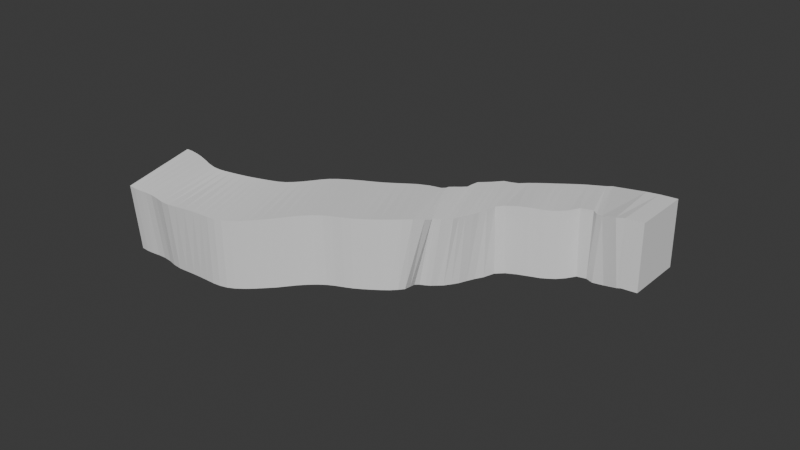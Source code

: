 # Source: colision_rio.blend  (saved by Blender 4.4.30; exported with 4.5.12 LTS)
import bpy
from mathutils import Matrix  # noqa: F401  (used for matrix-valued properties, if any)

bpy.ops.wm.read_factory_settings(use_empty=True)
scene = bpy.context.scene
scene.name = 'Scene'

# ---- collections
col_geometry = bpy.data.collections.new('Geometry'); scene.collection.children.link(col_geometry)

# ---- world
world_world = bpy.data.worlds.new('World'); scene.world = world_world
world_world.use_nodes = True; world_world.node_tree.nodes.clear()
_N = world_world.node_tree.nodes; _L = world_world.node_tree.links
n0 = _N.new('ShaderNodeOutputWorld'); n0.name = 'World Output'; n0.location = (300, 300)
n1 = _N.new('ShaderNodeBackground'); n1.name = 'Background'; n1.location = (10, 300)
n1.inputs[0].default_value = (0.05088, 0.05088, 0.05088, 1.0)
_L.new(n1.outputs[0], n0.inputs[0])
n0.is_active_output = True
world_world.color = (0.05088, 0.05088, 0.05088)
world_world.sun_shadow_jitter_overblur = 0.0

# ---- meshes
me_plane = bpy.data.meshes.new('Plane')
me_plane.from_pydata([(-120.5, 29.31, -3.047), (105.1, 4.879, -2.184), (-101.2, 58.87, 2.925), (122.2, 28.87, -1.77), (-117.7, 27.29, -3.301), (-114.6, 25.47, -3.436), (-111.2, 23.72, -3.498), (-108.0, 21.71, -3.579), (-104.9, 19.05, -3.7), (-102.0, 15.86, -3.844), (-98.67, 12.95, -3.85), (-94.74, 10.22, -3.65), (-90.56, 7.21, -3.347), (-86.79, 4.524, -3.208), (-83.43, 2.206, -3.236), (-80.2, 0.02144, -3.321), (-76.91, -1.705, -3.406), (-73.41, -2.94, -3.443), (-69.71, -3.441, -3.448), (-65.73, -3.508, -3.376), (-61.32, -3.332, -3.16), (-56.53, -3.064, -2.811), (-51.7, -2.745, -2.453), (-46.97, -1.895, -2.158), (-42.37, -1.0, -1.915), (-38.01, -0.4284, -1.738), (-33.74, -0.2229, -1.568), (-29.55, -0.4923, -1.386), (-25.44, -1.365, -1.186), (-21.41, -2.575, -0.9891), (-17.6, -3.404, -0.8826), (-13.78, -3.856, -0.7897), (-9.866, -4.193, -0.6687), (-5.691, -4.581, -0.454), (-1.664, -4.596, -0.3163), (1.892, -3.857, -0.3931), (4.85, -2.338, -0.732), (6.789, 1.218, -1.552), (8.377, 4.747, -2.503), (10.52, 6.121, -3.144), (12.98, 6.521, -3.622), (15.45, 7.246, -4.119), (18.04, 8.414, -4.597), (21.04, 9.331, -4.922), (24.41, 10.95, -5.153), (27.76, 12.82, -5.409), (31.09, 15.5, -5.715), (34.62, 18.0, -5.947), (38.63, 20.01, -5.98), (43.31, 23.44, -5.85), (48.09, 23.65, -5.512), (53.27, 22.01, -4.932), (57.22, 20.87, -4.823), (60.56, 20.35, -4.962), (63.65, 19.95, -5.2), (67.04, 19.97, -5.355), (70.98, 19.91, -5.304), (75.18, 20.7, -5.209), (80.15, 22.12, -4.867), (84.41, 19.99, -4.589), (86.71, 17.44, -4.997), (91.51, 14.46, -4.484), (96.61, 9.569, -2.755), (98.44, 8.503, -2.184), (101.7, 6.691, -2.184), (118.9, 30.68, -1.77), (115.6, 32.5, -1.77), (112.3, 34.31, -1.77), (98.13, 45.15, -4.602), (92.58, 45.92, -4.876), (88.83, 46.34, -4.876), (85.09, 46.76, -4.876), (81.33, 47.15, -4.876), (77.55, 47.38, -4.878), (73.74, 47.46, -4.882), (69.91, 47.41, -4.887), (66.05, 47.23, -4.894), (62.18, 46.96, -4.901), (58.29, 46.61, -4.91), (54.39, 46.21, -4.919), (50.44, 47.48, -5.039), (46.47, 49.09, -5.182), (42.65, 48.54, -5.149), (39.0, 47.83, -5.038), (35.51, 47.0, -4.857), (32.15, 46.06, -4.616), (28.97, 43.37, -4.216), (25.91, 40.25, -3.749), (22.87, 39.05, -3.373), (19.91, 37.94, -2.978), (17.0, 36.84, -2.568), (14.12, 35.79, -2.15), (11.24, 34.77, -1.739), (8.338, 33.83, -1.344), (5.38, 32.93, -0.9749), (2.305, 32.25, -0.6642), (-0.9198, 31.88, -0.4282), (-4.311, 31.81, -0.2728), (-7.888, 32.02, -0.2034), (-11.66, 32.56, -0.2263), (-15.64, 33.42, -0.343), (-19.76, 34.27, -0.5108), (-23.85, 34.9, -0.6555), (-27.88, 35.3, -0.7673), (-31.85, 35.27, -0.8316), (-35.75, 34.41, -0.8268), (-39.62, 33.09, -0.7851), (-43.46, 31.87, -0.7387), (-47.23, 31.04, -0.6905), (-50.93, 30.79, -0.6452), (-54.54, 31.28, -0.6067), (-58.01, 32.14, -0.5397), (-61.32, 32.92, -0.4102), (-64.49, 33.67, -0.2285), (-67.55, 34.39, -0.006734), (-70.49, 35.2, 0.257), (-73.29, 36.1, 0.5607), (-76.01, 37.15, 0.8887), (-78.68, 38.37, 1.225), (-81.35, 39.79, 1.551), (-83.99, 41.74, 1.86), (-86.54, 44.53, 2.154), (-89.1, 47.87, 2.416), (-91.88, 51.13, 2.604), (-94.89, 54.12, 2.725), (-97.99, 56.76, 2.83), (-121.8, 25.58, 30.74), (104.9, 4.598, 31.94), (-102.5, 55.15, 36.71), (122.0, 28.59, 32.36), (-119.2, 23.64, 30.48), (-116.4, 21.93, 30.34), (-113.3, 20.2, 30.27), (-110.1, 18.2, 30.17), (-107.1, 15.53, 30.05), (-103.9, 12.32, 29.93), (-100.3, 9.578, 29.97), (-96.31, 7.277, 30.23), (-91.71, 4.591, 30.6), (-87.19, 2.004, 30.78), (-83.38, -0.1949, 30.77), (-80.0, -2.227, 30.7), (-76.72, -3.8, 30.63), (-73.29, -4.903, 30.6), (-69.76, -5.279, 30.61), (-66.1, -5.179, 30.69), (-61.95, -4.798, 30.91), (-57.23, -4.297, 31.27), (-52.28, -3.765, 31.65), (-47.37, -2.731, 31.95), (-42.73, -1.662, 32.2), (-38.49, -0.941, 32.38), (-34.46, -0.6212, 32.55), (-30.46, -0.8125, 32.72), (-26.48, -1.63, 32.92), (-22.3, -2.846, 33.12), (-18.15, -3.714, 33.24), (-14.07, -4.162, 33.34), (-10.05, -4.39, 33.46), (-5.643, -4.607, 33.68), (-0.9373, -4.493, 33.8), (3.654, -3.715, 33.67), (8.049, -2.314, 33.17), (12.9, 0.6959, 31.73), (15.58, 3.441, 30.41), (15.39, 4.764, 30.41), (17.05, 5.169, 30.1), (19.54, 5.79, 29.59), (22.01, 6.914, 29.13), (24.61, 7.998, 28.89), (27.03, 9.972, 28.8), (29.78, 11.99, 28.62), (33.03, 14.59, 28.31), (35.83, 17.14, 28.13), (38.82, 19.34, 28.14), (42.5, 22.99, 28.26), (46.76, 23.49, 28.58), (52.41, 22.08, 29.18), (57.26, 20.88, 29.31), (61.13, 20.16, 29.16), (64.28, 19.57, 28.92), (67.24, 19.58, 28.77), (70.78, 19.61, 28.82), (74.7, 20.55, 28.92), (79.35, 22.27, 29.25), (85.07, 19.96, 29.53), (86.11, 17.6, 29.12), (88.27, 15.42, 29.39), (93.52, 10.6, 31.14), (97.25, 8.776, 31.91), (101.6, 6.41, 31.94), (118.7, 30.4, 32.36), (114.5, 32.69, 32.33), (109.1, 35.35, 32.12), (95.42, 45.91, 29.35), (92.42, 46.01, 29.25), (89.24, 46.36, 29.25), (84.29, 46.92, 29.24), (80.73, 47.06, 29.25), (77.33, 47.09, 29.25), (73.85, 47.09, 29.24), (70.49, 47.02, 29.23), (66.65, 47.02, 29.23), (62.28, 46.95, 29.23), (57.5, 46.69, 29.21), (53.04, 46.09, 29.17), (49.53, 47.05, 29.07), (46.32, 48.49, 28.94), (43.46, 47.75, 28.95), (40.7, 46.93, 29.01), (37.56, 46.13, 29.16), (34.37, 45.19, 29.39), (32.01, 42.24, 29.68), (29.82, 38.78, 29.99), (26.92, 37.56, 30.34), (24.01, 36.55, 30.73), (21.45, 35.51, 31.08), (20.26, 34.44, 31.09), (18.35, 33.8, 31.23), (13.02, 33.61, 32.3), (7.494, 33.06, 33.06), (3.183, 32.37, 33.45), (-0.829, 31.87, 33.7), (-4.491, 31.62, 33.86), (-8.166, 31.72, 33.92), (-12.22, 32.24, 33.89), (-16.54, 33.16, 33.77), (-20.8, 34.0, 33.59), (-24.77, 34.58, 33.45), (-28.62, 34.9, 33.35), (-32.38, 34.78, 33.29), (-36.12, 33.79, 33.29), (-40.0, 32.31, 33.33), (-43.97, 30.9, 33.36), (-47.92, 29.86, 33.4), (-51.59, 29.37, 33.43), (-54.95, 29.64, 33.46), (-58.09, 30.32, 33.52), (-61.21, 30.96, 33.63), (-64.3, 31.57, 33.8), (-67.36, 32.14, 34.01), (-70.45, 32.79, 34.26), (-73.73, 33.58, 34.55), (-77.19, 34.52, 34.84), (-80.26, 35.42, 35.11), (-83.01, 36.41, 35.37), (-85.9, 38.2, 35.63), (-88.71, 41.02, 35.9), (-91.25, 44.35, 36.17), (-93.91, 47.62, 36.37), (-96.71, 50.58, 36.5), (-99.47, 53.1, 36.61)], [], [(64, 65, 3, 1), (0, 2, 125, 4), (4, 125, 124, 5), (5, 124, 123, 6), (6, 123, 122, 7), (7, 122, 121, 8), (8, 121, 120, 9), (9, 120, 119, 10), (10, 119, 118, 11), (11, 118, 117, 12), (12, 117, 116, 13), (13, 116, 115, 14), (14, 115, 114, 15), (15, 114, 113, 16), (16, 113, 112, 17), (17, 112, 111, 18), (18, 111, 110, 19), (19, 110, 109, 20), (20, 109, 108, 21), (21, 108, 107, 22), (22, 107, 106, 23), (23, 106, 105, 24), (24, 105, 104, 25), (25, 104, 103, 26), (26, 103, 102, 27), (27, 102, 101, 28), (28, 101, 100, 29), (29, 100, 99, 30), (30, 99, 98, 31), (31, 98, 97, 32), (32, 97, 96, 33), (33, 96, 95, 34), (34, 95, 94, 35), (35, 94, 93, 36), (36, 93, 92, 37), (37, 92, 91, 38), (38, 91, 90, 39), (39, 90, 89, 40), (40, 89, 88, 41), (41, 88, 87, 42), (42, 87, 86, 43), (43, 86, 85, 44), (44, 85, 84, 45), (45, 84, 83, 46), (46, 83, 82, 47), (47, 82, 81, 48), (48, 81, 80, 49), (49, 80, 79, 50), (50, 79, 78, 51), (51, 78, 77, 52), (52, 77, 76, 53), (53, 76, 75, 54), (54, 75, 74, 55), (55, 74, 73, 56), (56, 73, 72, 57), (57, 72, 71, 58), (58, 71, 70, 59), (59, 70, 69, 60), (60, 69, 68, 61), (61, 68, 67, 62), (62, 67, 66, 63), (63, 66, 65, 64), (190, 127, 129, 191), (126, 130, 251, 128), (130, 131, 250, 251), (131, 132, 249, 250), (132, 133, 248, 249), (133, 134, 247, 248), (134, 135, 246, 247), (135, 136, 245, 246), (136, 137, 244, 245), (137, 138, 243, 244), (138, 139, 242, 243), (139, 140, 241, 242), (140, 141, 240, 241), (141, 142, 239, 240), (142, 143, 238, 239), (143, 144, 237, 238), (144, 145, 236, 237), (145, 146, 235, 236), (146, 147, 234, 235), (147, 148, 233, 234), (148, 149, 232, 233), (149, 150, 231, 232), (150, 151, 230, 231), (151, 152, 229, 230), (152, 153, 228, 229), (153, 154, 227, 228), (154, 155, 226, 227), (155, 156, 225, 226), (156, 157, 224, 225), (157, 158, 223, 224), (158, 159, 222, 223), (159, 160, 221, 222), (160, 161, 220, 221), (161, 162, 219, 220), (162, 163, 218, 219), (163, 164, 217, 218), (164, 165, 216, 217), (165, 166, 215, 216), (166, 167, 214, 215), (167, 168, 213, 214), (168, 169, 212, 213), (169, 170, 211, 212), (170, 171, 210, 211), (171, 172, 209, 210), (172, 173, 208, 209), (173, 174, 207, 208), (174, 175, 206, 207), (175, 176, 205, 206), (176, 177, 204, 205), (177, 178, 203, 204), (178, 179, 202, 203), (179, 180, 201, 202), (180, 181, 200, 201), (181, 182, 199, 200), (182, 183, 198, 199), (183, 184, 197, 198), (184, 185, 196, 197), (185, 186, 195, 196), (186, 187, 194, 195), (187, 188, 193, 194), (188, 189, 192, 193), (189, 190, 191, 192), (91, 92, 218, 217), (40, 41, 167, 166), (92, 93, 219, 218), (41, 42, 168, 167), (93, 94, 220, 219), (42, 43, 169, 168), (94, 95, 221, 220), (43, 44, 170, 169), (95, 96, 222, 221), (44, 45, 171, 170), (96, 97, 223, 222), (45, 46, 172, 171), (97, 98, 224, 223), (46, 47, 173, 172), (98, 99, 225, 224), (47, 48, 174, 173), (99, 100, 226, 225), (48, 49, 175, 174), (100, 101, 227, 226), (49, 50, 176, 175), (101, 102, 228, 227), (50, 51, 177, 176), (2, 0, 126, 128), (102, 103, 229, 228), (51, 52, 178, 177), (64, 1, 127, 190), (103, 104, 230, 229), (52, 53, 179, 178), (1, 3, 129, 127), (104, 105, 231, 230), (53, 54, 180, 179), (125, 2, 128, 251), (105, 106, 232, 231), (54, 55, 181, 180), (0, 4, 130, 126), (106, 107, 233, 232), (55, 56, 182, 181), (4, 5, 131, 130), (107, 108, 234, 233), (56, 57, 183, 182), (5, 6, 132, 131), (108, 109, 235, 234), (57, 58, 184, 183), (6, 7, 133, 132), (109, 110, 236, 235), (58, 59, 185, 184), (7, 8, 134, 133), (110, 111, 237, 236), (59, 60, 186, 185), (8, 9, 135, 134), (111, 112, 238, 237), (60, 61, 187, 186), (9, 10, 136, 135), (112, 113, 239, 238), (61, 62, 188, 187), (10, 11, 137, 136), (113, 114, 240, 239), (62, 63, 189, 188), (11, 12, 138, 137), (114, 115, 241, 240), (63, 64, 190, 189), (12, 13, 139, 138), (115, 116, 242, 241), (3, 65, 191, 129), (13, 14, 140, 139), (116, 117, 243, 242), (65, 66, 192, 191), (14, 15, 141, 140), (117, 118, 244, 243), (66, 67, 193, 192), (15, 16, 142, 141), (118, 119, 245, 244), (67, 68, 194, 193), (16, 17, 143, 142), (119, 120, 246, 245), (68, 69, 195, 194), (17, 18, 144, 143), (120, 121, 247, 246), (69, 70, 196, 195), (18, 19, 145, 144), (121, 122, 248, 247), (70, 71, 197, 196), (19, 20, 146, 145), (122, 123, 249, 248), (71, 72, 198, 197), (20, 21, 147, 146), (123, 124, 250, 249), (72, 73, 199, 198), (21, 22, 148, 147), (124, 125, 251, 250), (73, 74, 200, 199), (22, 23, 149, 148), (74, 75, 201, 200), (23, 24, 150, 149), (75, 76, 202, 201), (24, 25, 151, 150), (76, 77, 203, 202), (25, 26, 152, 151), (77, 78, 204, 203), (26, 27, 153, 152), (78, 79, 205, 204), (27, 28, 154, 153), (79, 80, 206, 205), (28, 29, 155, 154), (80, 81, 207, 206), (29, 30, 156, 155), (81, 82, 208, 207), (30, 31, 157, 156), (82, 83, 209, 208), (31, 32, 158, 157), (83, 84, 210, 209), (32, 33, 159, 158), (84, 85, 211, 210), (33, 34, 160, 159), (85, 86, 212, 211), (34, 35, 161, 160), (86, 87, 213, 212), (35, 36, 162, 161), (87, 88, 214, 213), (36, 37, 163, 162), (88, 89, 215, 214), (37, 38, 164, 163), (89, 90, 216, 215), (38, 39, 165, 164), (90, 91, 217, 216), (39, 40, 166, 165)])
_uv = me_plane.uv_layers.new(name='UVMap')
_uv.uv.foreach_set('vector', [0.9839, 0.3911, 0.9839, 0.8448, 1.0, 0.8448, 1.0, 0.3911, 0.0, 0.3911, 0.0, 0.8448, 0.01613, 0.8448, 0.01613, 0.3911, 0.01613, 0.3911, 0.01613, 0.8448, 0.03226, 0.8448, 0.03226, 0.3911, 0.03226, 0.3911, 0.03226, 0.8448, 0.04839, 0.8448, 0.04839, 0.3911, 0.04839, 0.3911, 0.04839, 0.8448, 0.06452, 0.8448, 0.06452, 0.3911, 0.06452, 0.3911, 0.06452, 0.8448, 0.08065, 0.8448, 0.08065, 0.3911, 0.08065, 0.3911, 0.08065, 0.8448, 0.09677, 0.8448, 0.09677, 0.3911, 0.09677, 0.3911, 0.09677, 0.8448, 0.1129, 0.8448, 0.1129, 0.3911, 0.1129, 0.3911, 0.1129, 0.8448, 0.129, 0.8448, 0.129, 0.3911, 0.129, 0.3911, 0.129, 0.8448, 0.1452, 0.8448, 0.1452, 0.3911, 0.1452, 0.3911, 0.1452, 0.8448, 0.1613, 0.8448, 0.1613, 0.3911, 0.1613, 0.3911, 0.1613, 0.8448, 0.1774, 0.8448, 0.1774, 0.3911, 0.1774, 0.3911, 0.1774, 0.8448, 0.1935, 0.8448, 0.1935, 0.3911, 0.1935, 0.3911, 0.1935, 0.8448, 0.2097, 0.8448, 0.2097, 0.3911, 0.2097, 0.3911, 0.2097, 0.8448, 0.2258, 0.8448, 0.2258, 0.3911, 0.2258, 0.3911, 0.2258, 0.8448, 0.2419, 0.8448, 0.2419, 0.3911, 0.2419, 0.3911, 0.2419, 0.8448, 0.2581, 0.8448, 0.2581, 0.3911, 0.2581, 0.3911, 0.2581, 0.8448, 0.2742, 0.8448, 0.2742, 0.3911, 0.2742, 0.3911, 0.2742, 0.8448, 0.2903, 0.8448, 0.2903, 0.3911, 0.2903, 0.3911, 0.2903, 0.8448, 0.3065, 0.8448, 0.3065, 0.3911, 0.3065, 0.3911, 0.3065, 0.8448, 0.3226, 0.8448, 0.3226, 0.3911, 0.3226, 0.3911, 0.3226, 0.8448, 0.3387, 0.8448, 0.3387, 0.3911, 0.3387, 0.3911, 0.3387, 0.8448, 0.3548, 0.8448, 0.3548, 0.3911, 0.3548, 0.3911, 0.3548, 0.8448, 0.371, 0.8448, 0.371, 0.3911, 0.371, 0.3911, 0.371, 0.8448, 0.3871, 0.8448, 0.3871, 0.3911, 0.3871, 0.3911, 0.3871, 0.8448, 0.4032, 0.8448, 0.4032, 0.3911, 0.4032, 0.3911, 0.4032, 0.8448, 0.4194, 0.8448, 0.4194, 0.3911, 0.4194, 0.3911, 0.4194, 0.8448, 0.4355, 0.8448, 0.4355, 0.3911, 0.4355, 0.3911, 0.4355, 0.8448, 0.4516, 0.8448, 0.4516, 0.3911, 0.4516, 0.3911, 0.4516, 0.8448, 0.4677, 0.8448, 0.4677, 0.3911, 0.4677, 0.3911, 0.4677, 0.8448, 0.4839, 0.8448, 0.4839, 0.3911, 0.4839, 0.3911, 0.4839, 0.8448, 0.5, 0.8448, 0.5, 0.3911, 0.5, 0.3911, 0.5, 0.8448, 0.5161, 0.8448, 0.5161, 0.3911, 0.5161, 0.3911, 0.5161, 0.8448, 0.5323, 0.8448, 0.5323, 0.3911, 0.5323, 0.3911, 0.5323, 0.8448, 0.5484, 0.8448, 0.5484, 0.3911, 0.5484, 0.3911, 0.5484, 0.8448, 0.5645, 0.8448, 0.5645, 0.3911, 0.5645, 0.3911, 0.5645, 0.8448, 0.5806, 0.8448, 0.5806, 0.3911, 0.5806, 0.3911, 0.5806, 0.8448, 0.5968, 0.8448, 0.5968, 0.3911, 0.5968, 0.3911, 0.5968, 0.8448, 0.6129, 0.8448, 0.6129, 0.3911, 0.6129, 0.3911, 0.6129, 0.8448, 0.629, 0.8448, 0.629, 0.3911, 0.629, 0.3911, 0.629, 0.8448, 0.6452, 0.8448, 0.6452, 0.3911, 0.6452, 0.3911, 0.6452, 0.8448, 0.6613, 0.8448, 0.6613, 0.3911, 0.6613, 0.3911, 0.6613, 0.8448, 0.6774, 0.8448, 0.6774, 0.3911, 0.6774, 0.3911, 0.6774, 0.8448, 0.6935, 0.8448, 0.6935, 0.3911, 0.6935, 0.3911, 0.6935, 0.8448, 0.7097, 0.8448, 0.7097, 0.3911, 0.7097, 0.3911, 0.7097, 0.8448, 0.7258, 0.8448, 0.7258, 0.3911, 0.7258, 0.3911, 0.7258, 0.8448, 0.7419, 0.8448, 0.7419, 0.3911, 0.7419, 0.3911, 0.7419, 0.8448, 0.7581, 0.8448, 0.7581, 0.3911, 0.7581, 0.3911, 0.7581, 0.8448, 0.7742, 0.8448, 0.7742, 0.3911, 0.7742, 0.3911, 0.7742, 0.8448, 0.7903, 0.8448, 0.7903, 0.3911, 0.7903, 0.3911, 0.7903, 0.8448, 0.8065, 0.8448, 0.8065, 0.3911, 0.8065, 0.3911, 0.8065, 0.8448, 0.8226, 0.8448, 0.8226, 0.3911, 0.8226, 0.3911, 0.8226, 0.8448, 0.8387, 0.8448, 0.8387, 0.3911, 0.8387, 0.3911, 0.8387, 0.8448, 0.8548, 0.8448, 0.8548, 0.3911, 0.8548, 0.3911, 0.8548, 0.8448, 0.871, 0.8448, 0.871, 0.3911, 0.871, 0.3911, 0.871, 0.8448, 0.8871, 0.8448, 0.8871, 0.3911, 0.8871, 0.3911, 0.8871, 0.8448, 0.9032, 0.8448, 0.9032, 0.3911, 0.9032, 0.3911, 0.9032, 0.8448, 0.9194, 0.8448, 0.9194, 0.3911, 0.9194, 0.3911, 0.9194, 0.8448, 0.9355, 0.8448, 0.9355, 0.3911, 0.9355, 0.3911, 0.9355, 0.8448, 0.9516, 0.8448, 0.9516, 0.3911, 0.9516, 0.3911, 0.9516, 0.8448, 0.9677, 0.8448, 0.9677, 0.3911, 0.9677, 0.3911, 0.9677, 0.8448, 0.9839, 0.8448, 0.9839, 0.3911, 0.9839, 0.3911, 1.0, 0.3911, 1.0, 0.8448, 0.9839, 0.8448, 0.0, 0.3911, 0.01613, 0.3911, 0.01613, 0.8448, 0.0, 0.8448, 0.01613, 0.3911, 0.03226, 0.3911, 0.03226, 0.8448, 0.01613, 0.8448, 0.03226, 0.3911, 0.04839, 0.3911, 0.04839, 0.8448, 0.03226, 0.8448, 0.04839, 0.3911, 0.06452, 0.3911, 0.06452, 0.8448, 0.04839, 0.8448, 0.06452, 0.3911, 0.08065, 0.3911, 0.08065, 0.8448, 0.06452, 0.8448, 0.08065, 0.3911, 0.09677, 0.3911, 0.09677, 0.8448, 0.08065, 0.8448, 0.09677, 0.3911, 0.1129, 0.3911, 0.1129, 0.8448, 0.09677, 0.8448, 0.1129, 0.3911, 0.129, 0.3911, 0.129, 0.8448, 0.1129, 0.8448, 0.129, 0.3911, 0.1452, 0.3911, 0.1452, 0.8448, 0.129, 0.8448, 0.1452, 0.3911, 0.1613, 0.3911, 0.1613, 0.8448, 0.1452, 0.8448, 0.1613, 0.3911, 0.1774, 0.3911, 0.1774, 0.8448, 0.1613, 0.8448, 0.1774, 0.3911, 0.1935, 0.3911, 0.1935, 0.8448, 0.1774, 0.8448, 0.1935, 0.3911, 0.2097, 0.3911, 0.2097, 0.8448, 0.1935, 0.8448, 0.2097, 0.3911, 0.2258, 0.3911, 0.2258, 0.8448, 0.2097, 0.8448, 0.2258, 0.3911, 0.2419, 0.3911, 0.2419, 0.8448, 0.2258, 0.8448, 0.2419, 0.3911, 0.2581, 0.3911, 0.2581, 0.8448, 0.2419, 0.8448, 0.2581, 0.3911, 0.2742, 0.3911, 0.2742, 0.8448, 0.2581, 0.8448, 0.2742, 0.3911, 0.2903, 0.3911, 0.2903, 0.8448, 0.2742, 0.8448, 0.2903, 0.3911, 0.3065, 0.3911, 0.3065, 0.8448, 0.2903, 0.8448, 0.3065, 0.3911, 0.3226, 0.3911, 0.3226, 0.8448, 0.3065, 0.8448, 0.3226, 0.3911, 0.3387, 0.3911, 0.3387, 0.8448, 0.3226, 0.8448, 0.3387, 0.3911, 0.3548, 0.3911, 0.3548, 0.8448, 0.3387, 0.8448, 0.3548, 0.3911, 0.371, 0.3911, 0.371, 0.8448, 0.3548, 0.8448, 0.371, 0.3911, 0.3871, 0.3911, 0.3871, 0.8448, 0.371, 0.8448, 0.3871, 0.3911, 0.4032, 0.3911, 0.4032, 0.8448, 0.3871, 0.8448, 0.4032, 0.3911, 0.4194, 0.3911, 0.4194, 0.8448, 0.4032, 0.8448, 0.4194, 0.3911, 0.4355, 0.3911, 0.4355, 0.8448, 0.4194, 0.8448, 0.4355, 0.3911, 0.4516, 0.3911, 0.4516, 0.8448, 0.4355, 0.8448, 0.4516, 0.3911, 0.4677, 0.3911, 0.4677, 0.8448, 0.4516, 0.8448, 0.4677, 0.3911, 0.4839, 0.3911, 0.4839, 0.8448, 0.4677, 0.8448, 0.4839, 0.3911, 0.5, 0.3911, 0.5, 0.8448, 0.4839, 0.8448, 0.5, 0.3911, 0.5161, 0.3911, 0.5161, 0.8448, 0.5, 0.8448, 0.5161, 0.3911, 0.5323, 0.3911, 0.5323, 0.8448, 0.5161, 0.8448, 0.5323, 0.3911, 0.5484, 0.3911, 0.5484, 0.8448, 0.5323, 0.8448, 0.5484, 0.3911, 0.5645, 0.3911, 0.5645, 0.8448, 0.5484, 0.8448, 0.5645, 0.3911, 0.5806, 0.3911, 0.5806, 0.8448, 0.5645, 0.8448, 0.5806, 0.3911, 0.5968, 0.3911, 0.5968, 0.8448, 0.5806, 0.8448, 0.5968, 0.3911, 0.6129, 0.3911, 0.6129, 0.8448, 0.5968, 0.8448, 0.6129, 0.3911, 0.629, 0.3911, 0.629, 0.8448, 0.6129, 0.8448, 0.629, 0.3911, 0.6452, 0.3911, 0.6452, 0.8448, 0.629, 0.8448, 0.6452, 0.3911, 0.6613, 0.3911, 0.6613, 0.8448, 0.6452, 0.8448, 0.6613, 0.3911, 0.6774, 0.3911, 0.6774, 0.8448, 0.6613, 0.8448, 0.6774, 0.3911, 0.6935, 0.3911, 0.6935, 0.8448, 0.6774, 0.8448, 0.6935, 0.3911, 0.7097, 0.3911, 0.7097, 0.8448, 0.6935, 0.8448, 0.7097, 0.3911, 0.7258, 0.3911, 0.7258, 0.8448, 0.7097, 0.8448, 0.7258, 0.3911, 0.7419, 0.3911, 0.7419, 0.8448, 0.7258, 0.8448, 0.7419, 0.3911, 0.7581, 0.3911, 0.7581, 0.8448, 0.7419, 0.8448, 0.7581, 0.3911, 0.7742, 0.3911, 0.7742, 0.8448, 0.7581, 0.8448, 0.7742, 0.3911, 0.7903, 0.3911, 0.7903, 0.8448, 0.7742, 0.8448, 0.7903, 0.3911, 0.8065, 0.3911, 0.8065, 0.8448, 0.7903, 0.8448, 0.8065, 0.3911, 0.8226, 0.3911, 0.8226, 0.8448, 0.8065, 0.8448, 0.8226, 0.3911, 0.8387, 0.3911, 0.8387, 0.8448, 0.8226, 0.8448, 0.8387, 0.3911, 0.8548, 0.3911, 0.8548, 0.8448, 0.8387, 0.8448, 0.8548, 0.3911, 0.871, 0.3911, 0.871, 0.8448, 0.8548, 0.8448, 0.871, 0.3911, 0.8871, 0.3911, 0.8871, 0.8448, 0.871, 0.8448, 0.8871, 0.3911, 0.9032, 0.3911, 0.9032, 0.8448, 0.8871, 0.8448, 0.9032, 0.3911, 0.9194, 0.3911, 0.9194, 0.8448, 0.9032, 0.8448, 0.9194, 0.3911, 0.9355, 0.3911, 0.9355, 0.8448, 0.9194, 0.8448, 0.9355, 0.3911, 0.9516, 0.3911, 0.9516, 0.8448, 0.9355, 0.8448, 0.9516, 0.3911, 0.9677, 0.3911, 0.9677, 0.8448, 0.9516, 0.8448, 0.9677, 0.3911, 0.9839, 0.3911, 0.9839, 0.8448, 0.9677, 0.8448, 0.5645, 0.8448, 0.5484, 0.8448, 0.5484, 0.8448, 0.5645, 0.8448, 0.5968, 0.3911, 0.6129, 0.3911, 0.6129, 0.3911, 0.5968, 0.3911, 0.5484, 0.8448, 0.5323, 0.8448, 0.5323, 0.8448, 0.5484, 0.8448, 0.6129, 0.3911, 0.629, 0.3911, 0.629, 0.3911, 0.6129, 0.3911, 0.5323, 0.8448, 0.5161, 0.8448, 0.5161, 0.8448, 0.5323, 0.8448, 0.629, 0.3911, 0.6452, 0.3911, 0.6452, 0.3911, 0.629, 0.3911, 0.5161, 0.8448, 0.5, 0.8448, 0.5, 0.8448, 0.5161, 0.8448, 0.6452, 0.3911, 0.6613, 0.3911, 0.6613, 0.3911, 0.6452, 0.3911, 0.5, 0.8448, 0.4839, 0.8448, 0.4839, 0.8448, 0.5, 0.8448, 0.6613, 0.3911, 0.6774, 0.3911, 0.6774, 0.3911, 0.6613, 0.3911, 0.4839, 0.8448, 0.4677, 0.8448, 0.4677, 0.8448, 0.4839, 0.8448, 0.6774, 0.3911, 0.6935, 0.3911, 0.6935, 0.3911, 0.6774, 0.3911, 0.4677, 0.8448, 0.4516, 0.8448, 0.4516, 0.8448, 0.4677, 0.8448, 0.6935, 0.3911, 0.7097, 0.3911, 0.7097, 0.3911, 0.6935, 0.3911, 0.4516, 0.8448, 0.4355, 0.8448, 0.4355, 0.8448, 0.4516, 0.8448, 0.7097, 0.3911, 0.7258, 0.3911, 0.7258, 0.3911, 0.7097, 0.3911, 0.4355, 0.8448, 0.4194, 0.8448, 0.4194, 0.8448, 0.4355, 0.8448, 0.7258, 0.3911, 0.7419, 0.3911, 0.7419, 0.3911, 0.7258, 0.3911, 0.4194, 0.8448, 0.4032, 0.8448, 0.4032, 0.8448, 0.4194, 0.8448, 0.7419, 0.3911, 0.7581, 0.3911, 0.7581, 0.3911, 0.7419, 0.3911, 0.4032, 0.8448, 0.3871, 0.8448, 0.3871, 0.8448, 0.4032, 0.8448, 0.7581, 0.3911, 0.7742, 0.3911, 0.7742, 0.3911, 0.7581, 0.3911, 0.0, 0.8448, 0.0, 0.3911, 0.0, 0.3911, 0.0, 0.8448, 0.3871, 0.8448, 0.371, 0.8448, 0.371, 0.8448, 0.3871, 0.8448, 0.7742, 0.3911, 0.7903, 0.3911, 0.7903, 0.3911, 0.7742, 0.3911, 0.9839, 0.3911, 1.0, 0.3911, 1.0, 0.3911, 0.9839, 0.3911, 0.371, 0.8448, 0.3548, 0.8448, 0.3548, 0.8448, 0.371, 0.8448, 0.7903, 0.3911, 0.8065, 0.3911, 0.8065, 0.3911, 0.7903, 0.3911, 1.0, 0.3911, 1.0, 0.8448, 1.0, 0.8448, 1.0, 0.3911, 0.3548, 0.8448, 0.3387, 0.8448, 0.3387, 0.8448, 0.3548, 0.8448, 0.8065, 0.3911, 0.8226, 0.3911, 0.8226, 0.3911, 0.8065, 0.3911, 0.01613, 0.8448, 0.0, 0.8448, 0.0, 0.8448, 0.01613, 0.8448, 0.3387, 0.8448, 0.3226, 0.8448, 0.3226, 0.8448, 0.3387, 0.8448, 0.8226, 0.3911, 0.8387, 0.3911, 0.8387, 0.3911, 0.8226, 0.3911, 0.0, 0.3911, 0.01613, 0.3911, 0.01613, 0.3911, 0.0, 0.3911, 0.3226, 0.8448, 0.3065, 0.8448, 0.3065, 0.8448, 0.3226, 0.8448, 0.8387, 0.3911, 0.8548, 0.3911, 0.8548, 0.3911, 0.8387, 0.3911, 0.01613, 0.3911, 0.03226, 0.3911, 0.03226, 0.3911, 0.01613, 0.3911, 0.3065, 0.8448, 0.2903, 0.8448, 0.2903, 0.8448, 0.3065, 0.8448, 0.8548, 0.3911, 0.871, 0.3911, 0.871, 0.3911, 0.8548, 0.3911, 0.03226, 0.3911, 0.04839, 0.3911, 0.04839, 0.3911, 0.03226, 0.3911, 0.2903, 0.8448, 0.2742, 0.8448, 0.2742, 0.8448, 0.2903, 0.8448, 0.871, 0.3911, 0.8871, 0.3911, 0.8871, 0.3911, 0.871, 0.3911, 0.04839, 0.3911, 0.06452, 0.3911, 0.06452, 0.3911, 0.04839, 0.3911, 0.2742, 0.8448, 0.2581, 0.8448, 0.2581, 0.8448, 0.2742, 0.8448, 0.8871, 0.3911, 0.9032, 0.3911, 0.9032, 0.3911, 0.8871, 0.3911, 0.06452, 0.3911, 0.08065, 0.3911, 0.08065, 0.3911, 0.06452, 0.3911, 0.2581, 0.8448, 0.2419, 0.8448, 0.2419, 0.8448, 0.2581, 0.8448, 0.9032, 0.3911, 0.9194, 0.3911, 0.9194, 0.3911, 0.9032, 0.3911, 0.08065, 0.3911, 0.09677, 0.3911, 0.09677, 0.3911, 0.08065, 0.3911, 0.2419, 0.8448, 0.2258, 0.8448, 0.2258, 0.8448, 0.2419, 0.8448, 0.9194, 0.3911, 0.9355, 0.3911, 0.9355, 0.3911, 0.9194, 0.3911, 0.09677, 0.3911, 0.1129, 0.3911, 0.1129, 0.3911, 0.09677, 0.3911, 0.2258, 0.8448, 0.2097, 0.8448, 0.2097, 0.8448, 0.2258, 0.8448, 0.9355, 0.3911, 0.9516, 0.3911, 0.9516, 0.3911, 0.9355, 0.3911, 0.1129, 0.3911, 0.129, 0.3911, 0.129, 0.3911, 0.1129, 0.3911, 0.2097, 0.8448, 0.1935, 0.8448, 0.1935, 0.8448, 0.2097, 0.8448, 0.9516, 0.3911, 0.9677, 0.3911, 0.9677, 0.3911, 0.9516, 0.3911, 0.129, 0.3911, 0.1452, 0.3911, 0.1452, 0.3911, 0.129, 0.3911, 0.1935, 0.8448, 0.1774, 0.8448, 0.1774, 0.8448, 0.1935, 0.8448, 0.9677, 0.3911, 0.9839, 0.3911, 0.9839, 0.3911, 0.9677, 0.3911, 0.1452, 0.3911, 0.1613, 0.3911, 0.1613, 0.3911, 0.1452, 0.3911, 0.1774, 0.8448, 0.1613, 0.8448, 0.1613, 0.8448, 0.1774, 0.8448, 1.0, 0.8448, 0.9839, 0.8448, 0.9839, 0.8448, 1.0, 0.8448, 0.1613, 0.3911, 0.1774, 0.3911, 0.1774, 0.3911, 0.1613, 0.3911, 0.1613, 0.8448, 0.1452, 0.8448, 0.1452, 0.8448, 0.1613, 0.8448, 0.9839, 0.8448, 0.9677, 0.8448, 0.9677, 0.8448, 0.9839, 0.8448, 0.1774, 0.3911, 0.1935, 0.3911, 0.1935, 0.3911, 0.1774, 0.3911, 0.1452, 0.8448, 0.129, 0.8448, 0.129, 0.8448, 0.1452, 0.8448, 0.9677, 0.8448, 0.9516, 0.8448, 0.9516, 0.8448, 0.9677, 0.8448, 0.1935, 0.3911, 0.2097, 0.3911, 0.2097, 0.3911, 0.1935, 0.3911, 0.129, 0.8448, 0.1129, 0.8448, 0.1129, 0.8448, 0.129, 0.8448, 0.9516, 0.8448, 0.9355, 0.8448, 0.9355, 0.8448, 0.9516, 0.8448, 0.2097, 0.3911, 0.2258, 0.3911, 0.2258, 0.3911, 0.2097, 0.3911, 0.1129, 0.8448, 0.09677, 0.8448, 0.09677, 0.8448, 0.1129, 0.8448, 0.9355, 0.8448, 0.9194, 0.8448, 0.9194, 0.8448, 0.9355, 0.8448, 0.2258, 0.3911, 0.2419, 0.3911, 0.2419, 0.3911, 0.2258, 0.3911, 0.09677, 0.8448, 0.08065, 0.8448, 0.08065, 0.8448, 0.09677, 0.8448, 0.9194, 0.8448, 0.9032, 0.8448, 0.9032, 0.8448, 0.9194, 0.8448, 0.2419, 0.3911, 0.2581, 0.3911, 0.2581, 0.3911, 0.2419, 0.3911, 0.08065, 0.8448, 0.06452, 0.8448, 0.06452, 0.8448, 0.08065, 0.8448, 0.9032, 0.8448, 0.8871, 0.8448, 0.8871, 0.8448, 0.9032, 0.8448, 0.2581, 0.3911, 0.2742, 0.3911, 0.2742, 0.3911, 0.2581, 0.3911, 0.06452, 0.8448, 0.04839, 0.8448, 0.04839, 0.8448, 0.06452, 0.8448, 0.8871, 0.8448, 0.871, 0.8448, 0.871, 0.8448, 0.8871, 0.8448, 0.2742, 0.3911, 0.2903, 0.3911, 0.2903, 0.3911, 0.2742, 0.3911, 0.04839, 0.8448, 0.03226, 0.8448, 0.03226, 0.8448, 0.04839, 0.8448, 0.871, 0.8448, 0.8548, 0.8448, 0.8548, 0.8448, 0.871, 0.8448, 0.2903, 0.3911, 0.3065, 0.3911, 0.3065, 0.3911, 0.2903, 0.3911, 0.03226, 0.8448, 0.01613, 0.8448, 0.01613, 0.8448, 0.03226, 0.8448, 0.8548, 0.8448, 0.8387, 0.8448, 0.8387, 0.8448, 0.8548, 0.8448, 0.3065, 0.3911, 0.3226, 0.3911, 0.3226, 0.3911, 0.3065, 0.3911, 0.8387, 0.8448, 0.8226, 0.8448, 0.8226, 0.8448, 0.8387, 0.8448, 0.3226, 0.3911, 0.3387, 0.3911, 0.3387, 0.3911, 0.3226, 0.3911, 0.8226, 0.8448, 0.8065, 0.8448, 0.8065, 0.8448, 0.8226, 0.8448, 0.3387, 0.3911, 0.3548, 0.3911, 0.3548, 0.3911, 0.3387, 0.3911, 0.8065, 0.8448, 0.7903, 0.8448, 0.7903, 0.8448, 0.8065, 0.8448, 0.3548, 0.3911, 0.371, 0.3911, 0.371, 0.3911, 0.3548, 0.3911, 0.7903, 0.8448, 0.7742, 0.8448, 0.7742, 0.8448, 0.7903, 0.8448, 0.371, 0.3911, 0.3871, 0.3911, 0.3871, 0.3911, 0.371, 0.3911, 0.7742, 0.8448, 0.7581, 0.8448, 0.7581, 0.8448, 0.7742, 0.8448, 0.3871, 0.3911, 0.4032, 0.3911, 0.4032, 0.3911, 0.3871, 0.3911, 0.7581, 0.8448, 0.7419, 0.8448, 0.7419, 0.8448, 0.7581, 0.8448, 0.4032, 0.3911, 0.4194, 0.3911, 0.4194, 0.3911, 0.4032, 0.3911, 0.7419, 0.8448, 0.7258, 0.8448, 0.7258, 0.8448, 0.7419, 0.8448, 0.4194, 0.3911, 0.4355, 0.3911, 0.4355, 0.3911, 0.4194, 0.3911, 0.7258, 0.8448, 0.7097, 0.8448, 0.7097, 0.8448, 0.7258, 0.8448, 0.4355, 0.3911, 0.4516, 0.3911, 0.4516, 0.3911, 0.4355, 0.3911, 0.7097, 0.8448, 0.6935, 0.8448, 0.6935, 0.8448, 0.7097, 0.8448, 0.4516, 0.3911, 0.4677, 0.3911, 0.4677, 0.3911, 0.4516, 0.3911, 0.6935, 0.8448, 0.6774, 0.8448, 0.6774, 0.8448, 0.6935, 0.8448, 0.4677, 0.3911, 0.4839, 0.3911, 0.4839, 0.3911, 0.4677, 0.3911, 0.6774, 0.8448, 0.6613, 0.8448, 0.6613, 0.8448, 0.6774, 0.8448, 0.4839, 0.3911, 0.5, 0.3911, 0.5, 0.3911, 0.4839, 0.3911, 0.6613, 0.8448, 0.6452, 0.8448, 0.6452, 0.8448, 0.6613, 0.8448, 0.5, 0.3911, 0.5161, 0.3911, 0.5161, 0.3911, 0.5, 0.3911, 0.6452, 0.8448, 0.629, 0.8448, 0.629, 0.8448, 0.6452, 0.8448, 0.5161, 0.3911, 0.5323, 0.3911, 0.5323, 0.3911, 0.5161, 0.3911, 0.629, 0.8448, 0.6129, 0.8448, 0.6129, 0.8448, 0.629, 0.8448, 0.5323, 0.3911, 0.5484, 0.3911, 0.5484, 0.3911, 0.5323, 0.3911, 0.6129, 0.8448, 0.5968, 0.8448, 0.5968, 0.8448, 0.6129, 0.8448, 0.5484, 0.3911, 0.5645, 0.3911, 0.5645, 0.3911, 0.5484, 0.3911, 0.5968, 0.8448, 0.5806, 0.8448, 0.5806, 0.8448, 0.5968, 0.8448, 0.5645, 0.3911, 0.5806, 0.3911, 0.5806, 0.3911, 0.5645, 0.3911, 0.5806, 0.8448, 0.5645, 0.8448, 0.5645, 0.8448, 0.5806, 0.8448, 0.5806, 0.3911, 0.5968, 0.3911, 0.5968, 0.3911, 0.5806, 0.3911])
me_plane.update()

# ---- objects
ob_rio_colonly = bpy.data.objects.new('rio-colonly', me_plane)

# ---- transforms, parenting, visibility, modifiers, constraints
ob_rio_colonly.location = (0.0, 0.0, 0.0)
ob_rio_colonly.rotation_euler = (0.0, -0.0, 0.6119)

# ---- collection membership
col_geometry.objects.link(ob_rio_colonly)

# ---- scene / render settings (as saved in the file)
scene.frame_start = 1; scene.frame_end = 250; scene.frame_set(1)
scene.render.engine = 'BLENDER_EEVEE_NEXT'
bpy.context.view_layer.update()

# ---- added for rendering (the .blend has no active camera and no usable light): camera, sun
cam_auto = bpy.data.cameras.new('AutoCamera')
cam_auto.lens = 50.0
cam_auto.sensor_width = 36.0
cam_auto.clip_end = 5002.16
ob_auto_camera = bpy.data.objects.new('AutoCamera', cam_auto)
scene.collection.objects.link(ob_auto_camera)
ob_auto_camera.location = (269.799, -319.975, 243.384)
ob_auto_camera.rotation_euler = (1.09748, -7.21219e-08, 0.694738)
scene.camera = ob_auto_camera
light_auto_sun = bpy.data.lights.new('AutoSun', 'SUN')
light_auto_sun.energy = 3.0
light_auto_sun.angle = 0.0523599
ob_auto_sun = bpy.data.objects.new('AutoSun', light_auto_sun)
scene.collection.objects.link(ob_auto_sun)
ob_auto_sun.rotation_euler = (0.872665, 0.174533, 0.523599)
bpy.context.view_layer.update()
